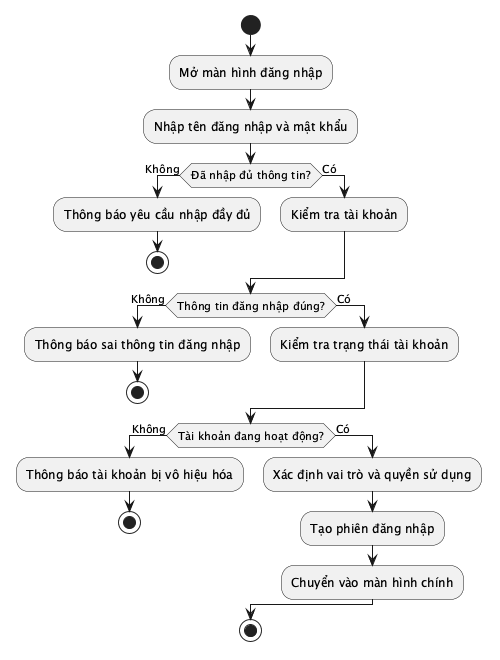

The diagram above was rendered by PlantUML. Its source (embedded in the PNG):
@startuml
start
:Mở màn hình đăng nhập;
:Nhập tên đăng nhập và mật khẩu;
if (Đã nhập đủ thông tin?) then (Không)
  :Thông báo yêu cầu nhập đầy đủ;
  stop
else (Có)
  :Kiểm tra tài khoản;
endif
if (Thông tin đăng nhập đúng?) then (Không)
  :Thông báo sai thông tin đăng nhập;
  stop
else (Có)
  :Kiểm tra trạng thái tài khoản;
endif
if (Tài khoản đang hoạt động?) then (Không)
  :Thông báo tài khoản bị vô hiệu hóa;
  stop
else (Có)
  :Xác định vai trò và quyền sử dụng;
  :Tạo phiên đăng nhập;
  :Chuyển vào màn hình chính;
endif
stop
@enduml